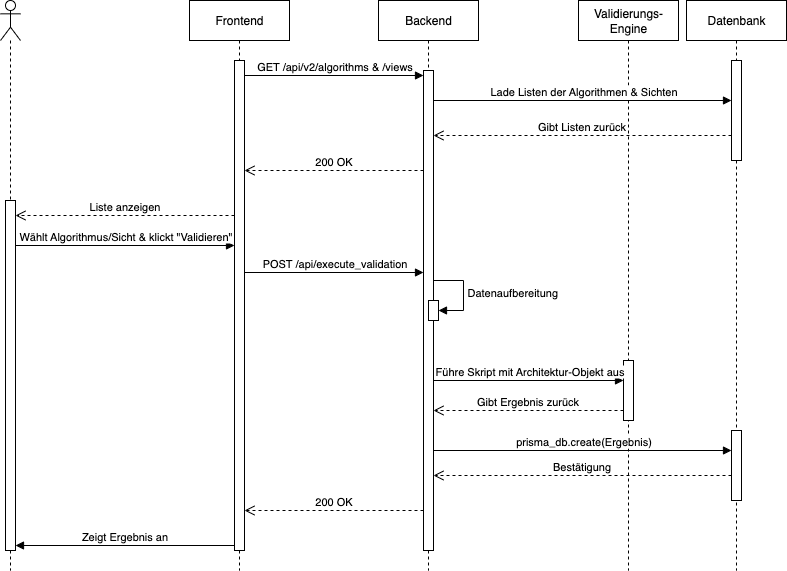

The diagram above was exported from draw.io. Its source (the exported page's mxGraphModel, read from the mxfile embedded in the PNG):
<mxGraphModel dx="930" dy="1002" grid="1" gridSize="10" guides="1" tooltips="1" connect="1" arrows="1" fold="1" page="1" pageScale="1" pageWidth="827" pageHeight="1169" math="0" shadow="0">
  <root>
    <mxCell id="0" />
    <mxCell id="1" parent="0" />
    <mxCell id="2" value="" style="shape=umlLifeline;perimeter=lifelinePerimeter;whiteSpace=wrap;html=1;container=1;dropTarget=0;collapsible=0;recursiveResize=0;outlineConnect=0;portConstraint=eastwest;newEdgeStyle={&quot;curved&quot;:0,&quot;rounded&quot;:0};participant=umlActor;" vertex="1" parent="1">
      <mxGeometry x="891" y="70" width="20" height="570" as="geometry" />
    </mxCell>
    <mxCell id="3" value="" style="html=1;points=[[0,0,0,0,5],[0,1,0,0,-5],[1,0,0,0,5],[1,1,0,0,-5]];perimeter=orthogonalPerimeter;outlineConnect=0;targetShapes=umlLifeline;portConstraint=eastwest;newEdgeStyle={&quot;curved&quot;:0,&quot;rounded&quot;:0};" vertex="1" parent="2">
      <mxGeometry x="5" y="200" width="10" height="350" as="geometry" />
    </mxCell>
    <mxCell id="4" value="Frontend" style="shape=umlLifeline;perimeter=lifelinePerimeter;whiteSpace=wrap;html=1;container=1;dropTarget=0;collapsible=0;recursiveResize=0;outlineConnect=0;portConstraint=eastwest;newEdgeStyle={&quot;edgeStyle&quot;:&quot;elbowEdgeStyle&quot;,&quot;elbow&quot;:&quot;vertical&quot;,&quot;curved&quot;:0,&quot;rounded&quot;:0};" vertex="1" parent="1">
      <mxGeometry x="1080" y="70" width="100" height="570" as="geometry" />
    </mxCell>
    <mxCell id="5" value="" style="html=1;points=[[0,0,0,0,5],[0,1,0,0,-5],[1,0,0,0,5],[1,1,0,0,-5]];perimeter=orthogonalPerimeter;outlineConnect=0;targetShapes=umlLifeline;portConstraint=eastwest;newEdgeStyle={&quot;curved&quot;:0,&quot;rounded&quot;:0};" vertex="1" parent="4">
      <mxGeometry x="45" y="60" width="10" height="490" as="geometry" />
    </mxCell>
    <mxCell id="6" value="Backend" style="shape=umlLifeline;perimeter=lifelinePerimeter;whiteSpace=wrap;html=1;container=1;dropTarget=0;collapsible=0;recursiveResize=0;outlineConnect=0;portConstraint=eastwest;newEdgeStyle={&quot;edgeStyle&quot;:&quot;elbowEdgeStyle&quot;,&quot;elbow&quot;:&quot;vertical&quot;,&quot;curved&quot;:0,&quot;rounded&quot;:0};" vertex="1" parent="1">
      <mxGeometry x="1269" y="70" width="100" height="570" as="geometry" />
    </mxCell>
    <mxCell id="7" value="" style="html=1;points=[[0,0,0,0,5],[0,1,0,0,-5],[1,0,0,0,5],[1,1,0,0,-5]];perimeter=orthogonalPerimeter;outlineConnect=0;targetShapes=umlLifeline;portConstraint=eastwest;newEdgeStyle={&quot;curved&quot;:0,&quot;rounded&quot;:0};" vertex="1" parent="6">
      <mxGeometry x="45" y="70" width="10" height="480" as="geometry" />
    </mxCell>
    <mxCell id="8" value="" style="html=1;points=[[0,0,0,0,5],[0,1,0,0,-5],[1,0,0,0,5],[1,1,0,0,-5]];perimeter=orthogonalPerimeter;outlineConnect=0;targetShapes=umlLifeline;portConstraint=eastwest;newEdgeStyle={&quot;curved&quot;:0,&quot;rounded&quot;:0};" vertex="1" parent="6">
      <mxGeometry x="50" y="300" width="10" height="20" as="geometry" />
    </mxCell>
    <mxCell id="9" value="Datenaufbereitung" style="html=1;align=left;spacingLeft=2;endArrow=block;rounded=0;edgeStyle=orthogonalEdgeStyle;curved=0;rounded=0;" edge="1" parent="6">
      <mxGeometry relative="1" as="geometry">
        <mxPoint x="55" y="280" as="sourcePoint" />
        <Array as="points">
          <mxPoint x="85" y="310" />
        </Array>
        <mxPoint x="60" y="310" as="targetPoint" />
      </mxGeometry>
    </mxCell>
    <mxCell id="10" value="Datenbank" style="shape=umlLifeline;perimeter=lifelinePerimeter;whiteSpace=wrap;html=1;container=1;dropTarget=0;collapsible=0;recursiveResize=0;outlineConnect=0;portConstraint=eastwest;newEdgeStyle={&quot;curved&quot;:0,&quot;rounded&quot;:0};" vertex="1" parent="1">
      <mxGeometry x="1577" y="70" width="100" height="570" as="geometry" />
    </mxCell>
    <mxCell id="11" value="" style="html=1;points=[[0,0,0,0,5],[0,1,0,0,-5],[1,0,0,0,5],[1,1,0,0,-5]];perimeter=orthogonalPerimeter;outlineConnect=0;targetShapes=umlLifeline;portConstraint=eastwest;newEdgeStyle={&quot;curved&quot;:0,&quot;rounded&quot;:0};" vertex="1" parent="10">
      <mxGeometry x="45" y="60" width="10" height="100" as="geometry" />
    </mxCell>
    <mxCell id="12" value="" style="html=1;points=[[0,0,0,0,5],[0,1,0,0,-5],[1,0,0,0,5],[1,1,0,0,-5]];perimeter=orthogonalPerimeter;outlineConnect=0;targetShapes=umlLifeline;portConstraint=eastwest;newEdgeStyle={&quot;curved&quot;:0,&quot;rounded&quot;:0};" vertex="1" parent="10">
      <mxGeometry x="45" y="430" width="10" height="70" as="geometry" />
    </mxCell>
    <mxCell id="13" value="GET /api/v2/algorithms &amp;amp; /views" style="html=1;verticalAlign=bottom;endArrow=block;curved=0;rounded=0;" edge="1" target="7" parent="1">
      <mxGeometry width="80" relative="1" as="geometry">
        <mxPoint x="1135" y="145" as="sourcePoint" />
        <mxPoint x="1305" y="145" as="targetPoint" />
      </mxGeometry>
    </mxCell>
    <mxCell id="14" value="Validierungs-Engine" style="shape=umlLifeline;perimeter=lifelinePerimeter;whiteSpace=wrap;html=1;container=1;dropTarget=0;collapsible=0;recursiveResize=0;outlineConnect=0;portConstraint=eastwest;newEdgeStyle={&quot;curved&quot;:0,&quot;rounded&quot;:0};" vertex="1" parent="1">
      <mxGeometry x="1469" y="70" width="100" height="570" as="geometry" />
    </mxCell>
    <mxCell id="15" value="" style="html=1;points=[[0,0,0,0,5],[0,1,0,0,-5],[1,0,0,0,5],[1,1,0,0,-5]];perimeter=orthogonalPerimeter;outlineConnect=0;targetShapes=umlLifeline;portConstraint=eastwest;newEdgeStyle={&quot;curved&quot;:0,&quot;rounded&quot;:0};" vertex="1" parent="14">
      <mxGeometry x="45" y="360" width="10" height="60" as="geometry" />
    </mxCell>
    <mxCell id="16" value="Lade Listen der Algorithmen &amp;amp; Sichten" style="html=1;verticalAlign=bottom;endArrow=block;curved=0;rounded=0;" edge="1" target="11" parent="1">
      <mxGeometry width="80" relative="1" as="geometry">
        <mxPoint x="1324" y="170" as="sourcePoint" />
        <mxPoint x="1709" y="170" as="targetPoint" />
      </mxGeometry>
    </mxCell>
    <mxCell id="17" value="Gibt Listen zurück" style="html=1;verticalAlign=bottom;endArrow=open;dashed=1;endSize=8;curved=0;rounded=0;" edge="1" source="11" parent="1">
      <mxGeometry relative="1" as="geometry">
        <mxPoint x="1709" y="205" as="sourcePoint" />
        <mxPoint x="1324" y="205" as="targetPoint" />
      </mxGeometry>
    </mxCell>
    <mxCell id="18" value="200 OK" style="html=1;verticalAlign=bottom;endArrow=open;dashed=1;endSize=8;curved=0;rounded=0;" edge="1" source="7" parent="1">
      <mxGeometry relative="1" as="geometry">
        <mxPoint x="1305" y="240" as="sourcePoint" />
        <mxPoint x="1135" y="240" as="targetPoint" />
      </mxGeometry>
    </mxCell>
    <mxCell id="19" value="Wählt Algorithmus/Sicht &amp;amp; klickt &quot;Validieren&quot;" style="html=1;verticalAlign=bottom;endArrow=block;curved=0;rounded=0;" edge="1" parent="1">
      <mxGeometry width="80" relative="1" as="geometry">
        <mxPoint x="906" y="315" as="sourcePoint" />
        <mxPoint x="1125" y="315" as="targetPoint" />
      </mxGeometry>
    </mxCell>
    <mxCell id="20" value="POST /api/execute_validation" style="html=1;verticalAlign=bottom;endArrow=block;curved=0;rounded=0;" edge="1" parent="1">
      <mxGeometry width="80" relative="1" as="geometry">
        <mxPoint x="1135" y="342" as="sourcePoint" />
        <mxPoint x="1314" y="342" as="targetPoint" />
      </mxGeometry>
    </mxCell>
    <mxCell id="21" value="Führe Skript mit Architektur-Objekt aus" style="html=1;verticalAlign=bottom;endArrow=block;curved=0;rounded=0;" edge="1" parent="1">
      <mxGeometry width="80" relative="1" as="geometry">
        <mxPoint x="1324" y="450" as="sourcePoint" />
        <mxPoint x="1514" y="450" as="targetPoint" />
      </mxGeometry>
    </mxCell>
    <mxCell id="22" value="Gibt Ergebnis zurück" style="html=1;verticalAlign=bottom;endArrow=open;dashed=1;endSize=8;curved=0;rounded=0;" edge="1" parent="1">
      <mxGeometry relative="1" as="geometry">
        <mxPoint x="1514" y="480" as="sourcePoint" />
        <mxPoint x="1324" y="480" as="targetPoint" />
      </mxGeometry>
    </mxCell>
    <mxCell id="23" value="prisma_db.create(Ergebnis)" style="html=1;verticalAlign=bottom;endArrow=block;curved=0;rounded=0;" edge="1" target="12" parent="1">
      <mxGeometry width="80" relative="1" as="geometry">
        <mxPoint x="1324" y="520" as="sourcePoint" />
        <mxPoint x="1770" y="370" as="targetPoint" />
      </mxGeometry>
    </mxCell>
    <mxCell id="24" value="Bestätigung" style="html=1;verticalAlign=bottom;endArrow=open;dashed=1;endSize=8;curved=0;rounded=0;" edge="1" source="12" parent="1">
      <mxGeometry relative="1" as="geometry">
        <mxPoint x="1709" y="545" as="sourcePoint" />
        <mxPoint x="1324" y="545" as="targetPoint" />
      </mxGeometry>
    </mxCell>
    <mxCell id="25" value="Liste anzeigen" style="html=1;verticalAlign=bottom;endArrow=open;dashed=1;endSize=8;curved=0;rounded=0;" edge="1" target="3" parent="1">
      <mxGeometry relative="1" as="geometry">
        <mxPoint x="1125" y="285" as="sourcePoint" />
        <mxPoint x="915" y="285" as="targetPoint" />
      </mxGeometry>
    </mxCell>
    <mxCell id="26" value="200 OK" style="html=1;verticalAlign=bottom;endArrow=open;dashed=1;endSize=8;curved=0;rounded=0;" edge="1" source="7" parent="1">
      <mxGeometry relative="1" as="geometry">
        <mxPoint x="1305" y="580" as="sourcePoint" />
        <mxPoint x="1135" y="580" as="targetPoint" />
      </mxGeometry>
    </mxCell>
    <mxCell id="27" value="Zeigt Ergebnis an" style="html=1;verticalAlign=bottom;endArrow=block;curved=0;rounded=0;" edge="1" target="3" parent="1">
      <mxGeometry width="80" relative="1" as="geometry">
        <mxPoint x="1125" y="615" as="sourcePoint" />
        <mxPoint x="915" y="615" as="targetPoint" />
      </mxGeometry>
    </mxCell>
  </root>
</mxGraphModel>